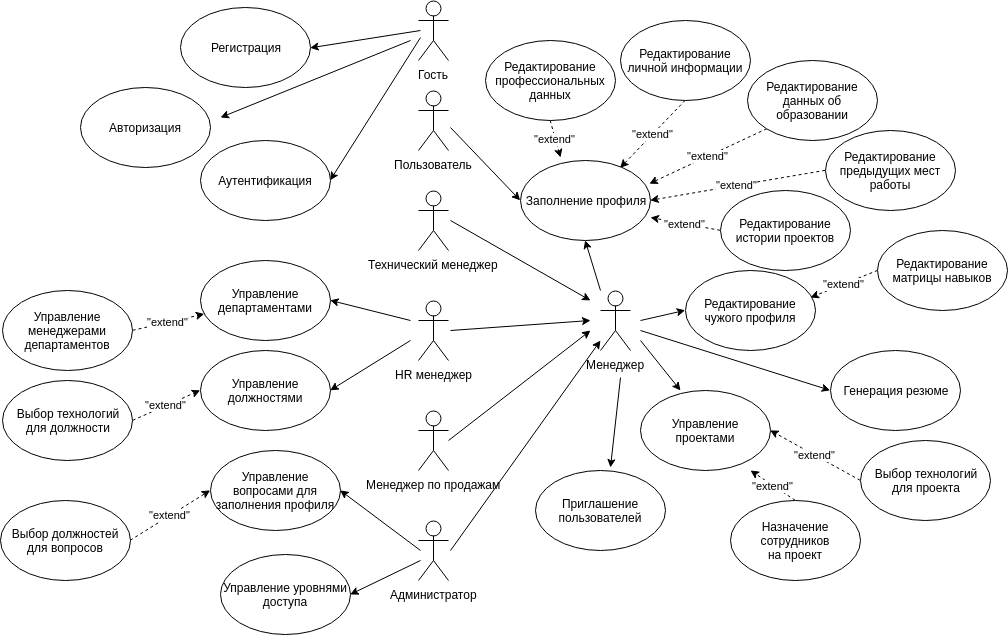

The diagram above was exported from draw.io. Its source (the exported page's mxGraphModel, read from the mxfile embedded in the PNG):
<mxGraphModel dx="1162" dy="608" grid="1" gridSize="10" guides="1" tooltips="1" connect="1" arrows="1" fold="1" page="1" pageScale="1" pageWidth="1169" pageHeight="827" math="0" shadow="0">
  <root>
    <mxCell id="0" />
    <mxCell id="1" parent="0" />
    <mxCell id="jDqMIIxc6Rgo0IjmAow2-37" style="edgeStyle=none;orthogonalLoop=1;jettySize=auto;html=1;entryX=0;entryY=0.5;entryDx=0;entryDy=0;strokeColor=#000000;" parent="1" target="jDqMIIxc6Rgo0IjmAow2-9" edge="1">
      <mxGeometry relative="1" as="geometry">
        <mxPoint x="490" y="140" as="sourcePoint" />
      </mxGeometry>
    </mxCell>
    <mxCell id="jDqMIIxc6Rgo0IjmAow2-1" value="Пользователь&lt;br&gt;" style="shape=umlActor;verticalLabelPosition=bottom;labelBackgroundColor=#ffffff;verticalAlign=top;html=1;outlineConnect=0;" parent="1" vertex="1">
      <mxGeometry x="458" y="103" width="30" height="60" as="geometry" />
    </mxCell>
    <mxCell id="jDqMIIxc6Rgo0IjmAow2-33" style="orthogonalLoop=1;jettySize=auto;html=1;strokeColor=#000000;" parent="1" edge="1">
      <mxGeometry relative="1" as="geometry">
        <mxPoint x="490" y="233" as="sourcePoint" />
        <mxPoint x="630" y="313" as="targetPoint" />
      </mxGeometry>
    </mxCell>
    <mxCell id="jDqMIIxc6Rgo0IjmAow2-6" value="Технический менеджер&lt;br&gt;&lt;br&gt;" style="shape=umlActor;verticalLabelPosition=bottom;labelBackgroundColor=#ffffff;verticalAlign=top;html=1;outlineConnect=0;" parent="1" vertex="1">
      <mxGeometry x="458" y="203" width="30" height="60" as="geometry" />
    </mxCell>
    <mxCell id="jDqMIIxc6Rgo0IjmAow2-35" style="edgeStyle=none;orthogonalLoop=1;jettySize=auto;html=1;strokeColor=#000000;" parent="1" edge="1">
      <mxGeometry relative="1" as="geometry">
        <mxPoint x="490" y="343" as="sourcePoint" />
        <mxPoint x="630" y="333" as="targetPoint" />
      </mxGeometry>
    </mxCell>
    <mxCell id="jDqMIIxc6Rgo0IjmAow2-53" style="edgeStyle=none;orthogonalLoop=1;jettySize=auto;html=1;entryX=1;entryY=0.5;entryDx=0;entryDy=0;strokeColor=#000000;" parent="1" target="jDqMIIxc6Rgo0IjmAow2-18" edge="1">
      <mxGeometry relative="1" as="geometry">
        <mxPoint x="450" y="333" as="sourcePoint" />
      </mxGeometry>
    </mxCell>
    <mxCell id="jDqMIIxc6Rgo0IjmAow2-61" style="edgeStyle=none;orthogonalLoop=1;jettySize=auto;html=1;entryX=1;entryY=0.5;entryDx=0;entryDy=0;strokeColor=#000000;" parent="1" target="jDqMIIxc6Rgo0IjmAow2-22" edge="1">
      <mxGeometry relative="1" as="geometry">
        <mxPoint x="450" y="353" as="sourcePoint" />
      </mxGeometry>
    </mxCell>
    <mxCell id="jDqMIIxc6Rgo0IjmAow2-7" value="HR менеджер&lt;br&gt;" style="shape=umlActor;verticalLabelPosition=bottom;labelBackgroundColor=#ffffff;verticalAlign=top;html=1;outlineConnect=0;" parent="1" vertex="1">
      <mxGeometry x="458" y="313" width="30" height="60" as="geometry" />
    </mxCell>
    <mxCell id="jDqMIIxc6Rgo0IjmAow2-36" style="edgeStyle=none;orthogonalLoop=1;jettySize=auto;html=1;strokeColor=#000000;" parent="1" edge="1">
      <mxGeometry relative="1" as="geometry">
        <mxPoint x="488" y="453" as="sourcePoint" />
        <mxPoint x="630" y="343" as="targetPoint" />
      </mxGeometry>
    </mxCell>
    <mxCell id="jDqMIIxc6Rgo0IjmAow2-8" value="Менеджер по продажам" style="shape=umlActor;verticalLabelPosition=bottom;labelBackgroundColor=#ffffff;verticalAlign=top;html=1;outlineConnect=0;" parent="1" vertex="1">
      <mxGeometry x="458" y="423" width="30" height="60" as="geometry" />
    </mxCell>
    <mxCell id="jDqMIIxc6Rgo0IjmAow2-9" value="Заполнение профиля&lt;br&gt;" style="ellipse;whiteSpace=wrap;html=1;" parent="1" vertex="1">
      <mxGeometry x="560" y="173" width="130" height="80" as="geometry" />
    </mxCell>
    <mxCell id="jDqMIIxc6Rgo0IjmAow2-41" value="&quot;extend&quot;" style="edgeStyle=none;orthogonalLoop=1;jettySize=auto;html=1;exitX=0.5;exitY=1;exitDx=0;exitDy=0;dashed=1;strokeColor=#000000;entryX=0.769;entryY=0.087;entryDx=0;entryDy=0;entryPerimeter=0;" parent="1" source="jDqMIIxc6Rgo0IjmAow2-10" target="jDqMIIxc6Rgo0IjmAow2-9" edge="1">
      <mxGeometry relative="1" as="geometry">
        <mxPoint x="650" y="170" as="targetPoint" />
      </mxGeometry>
    </mxCell>
    <mxCell id="jDqMIIxc6Rgo0IjmAow2-10" value="Редактирование личной информации&lt;br&gt;" style="ellipse;whiteSpace=wrap;html=1;" parent="1" vertex="1">
      <mxGeometry x="660" y="33" width="130" height="80" as="geometry" />
    </mxCell>
    <mxCell id="jDqMIIxc6Rgo0IjmAow2-42" value="&quot;extend&quot;" style="edgeStyle=none;orthogonalLoop=1;jettySize=auto;html=1;exitX=0;exitY=1;exitDx=0;exitDy=0;entryX=0.988;entryY=0.291;entryDx=0;entryDy=0;dashed=1;strokeColor=#000000;entryPerimeter=0;" parent="1" source="jDqMIIxc6Rgo0IjmAow2-11" target="jDqMIIxc6Rgo0IjmAow2-9" edge="1">
      <mxGeometry relative="1" as="geometry" />
    </mxCell>
    <mxCell id="jDqMIIxc6Rgo0IjmAow2-11" value="Редактирование данных об образовании&lt;br&gt;" style="ellipse;whiteSpace=wrap;html=1;" parent="1" vertex="1">
      <mxGeometry x="787" y="73" width="130" height="80" as="geometry" />
    </mxCell>
    <mxCell id="jDqMIIxc6Rgo0IjmAow2-40" value="&quot;extend&quot;" style="edgeStyle=none;orthogonalLoop=1;jettySize=auto;html=1;exitX=0.5;exitY=1;exitDx=0;exitDy=0;strokeColor=#000000;dashed=1;" parent="1" source="jDqMIIxc6Rgo0IjmAow2-12" edge="1">
      <mxGeometry relative="1" as="geometry">
        <mxPoint x="600" y="170" as="targetPoint" />
      </mxGeometry>
    </mxCell>
    <mxCell id="jDqMIIxc6Rgo0IjmAow2-12" value="Редактирование профессиональных данных&lt;br&gt;" style="ellipse;whiteSpace=wrap;html=1;" parent="1" vertex="1">
      <mxGeometry x="525" y="53" width="130" height="80" as="geometry" />
    </mxCell>
    <mxCell id="jDqMIIxc6Rgo0IjmAow2-43" value="&quot;extend&quot;" style="edgeStyle=none;orthogonalLoop=1;jettySize=auto;html=1;exitX=0;exitY=0.5;exitDx=0;exitDy=0;dashed=1;strokeColor=#000000;entryX=1;entryY=0.5;entryDx=0;entryDy=0;" parent="1" source="jDqMIIxc6Rgo0IjmAow2-13" target="jDqMIIxc6Rgo0IjmAow2-9" edge="1">
      <mxGeometry relative="1" as="geometry">
        <mxPoint x="700" y="213" as="targetPoint" />
      </mxGeometry>
    </mxCell>
    <mxCell id="jDqMIIxc6Rgo0IjmAow2-13" value="Редактирование предыдущих мест работы&lt;br&gt;" style="ellipse;whiteSpace=wrap;html=1;" parent="1" vertex="1">
      <mxGeometry x="865" y="143" width="130" height="80" as="geometry" />
    </mxCell>
    <mxCell id="jDqMIIxc6Rgo0IjmAow2-44" value="&quot;extend&quot;" style="edgeStyle=none;orthogonalLoop=1;jettySize=auto;html=1;exitX=0;exitY=0.5;exitDx=0;exitDy=0;dashed=1;strokeColor=#000000;" parent="1" source="jDqMIIxc6Rgo0IjmAow2-14" edge="1">
      <mxGeometry relative="1" as="geometry">
        <mxPoint x="690" y="230" as="targetPoint" />
      </mxGeometry>
    </mxCell>
    <mxCell id="jDqMIIxc6Rgo0IjmAow2-14" value="Редактирование истории проектов&lt;br&gt;" style="ellipse;whiteSpace=wrap;html=1;" parent="1" vertex="1">
      <mxGeometry x="760" y="203" width="130" height="80" as="geometry" />
    </mxCell>
    <mxCell id="jDqMIIxc6Rgo0IjmAow2-49" value="&quot;extend&quot;" style="edgeStyle=none;orthogonalLoop=1;jettySize=auto;html=1;exitX=0;exitY=0.5;exitDx=0;exitDy=0;strokeColor=#000000;dashed=1;" parent="1" source="jDqMIIxc6Rgo0IjmAow2-15" edge="1">
      <mxGeometry relative="1" as="geometry">
        <mxPoint x="850" y="310" as="targetPoint" />
      </mxGeometry>
    </mxCell>
    <mxCell id="jDqMIIxc6Rgo0IjmAow2-15" value="Редактирование матрицы навыков&lt;br&gt;" style="ellipse;whiteSpace=wrap;html=1;" parent="1" vertex="1">
      <mxGeometry x="917" y="243" width="130" height="80" as="geometry" />
    </mxCell>
    <mxCell id="jDqMIIxc6Rgo0IjmAow2-54" value="&quot;extend&quot;" style="edgeStyle=none;orthogonalLoop=1;jettySize=auto;html=1;exitX=1;exitY=0.5;exitDx=0;exitDy=0;strokeColor=#000000;dashed=1;" parent="1" source="jDqMIIxc6Rgo0IjmAow2-17" target="jDqMIIxc6Rgo0IjmAow2-18" edge="1">
      <mxGeometry relative="1" as="geometry" />
    </mxCell>
    <mxCell id="jDqMIIxc6Rgo0IjmAow2-17" value="Управление менеджерами департаментов" style="ellipse;whiteSpace=wrap;html=1;" parent="1" vertex="1">
      <mxGeometry x="42" y="303" width="130" height="80" as="geometry" />
    </mxCell>
    <mxCell id="jDqMIIxc6Rgo0IjmAow2-18" value="Управление департаментами&lt;br&gt;" style="ellipse;whiteSpace=wrap;html=1;" parent="1" vertex="1">
      <mxGeometry x="240" y="273" width="130" height="80" as="geometry" />
    </mxCell>
    <mxCell id="jDqMIIxc6Rgo0IjmAow2-19" value="Управление проектами" style="ellipse;whiteSpace=wrap;html=1;" parent="1" vertex="1">
      <mxGeometry x="680" y="403" width="130" height="80" as="geometry" />
    </mxCell>
    <mxCell id="jDqMIIxc6Rgo0IjmAow2-59" value="&quot;extend&quot;" style="edgeStyle=none;orthogonalLoop=1;jettySize=auto;html=1;exitX=0;exitY=0.5;exitDx=0;exitDy=0;entryX=1;entryY=0.5;entryDx=0;entryDy=0;strokeColor=#000000;dashed=1;" parent="1" source="jDqMIIxc6Rgo0IjmAow2-20" target="jDqMIIxc6Rgo0IjmAow2-19" edge="1">
      <mxGeometry relative="1" as="geometry" />
    </mxCell>
    <mxCell id="jDqMIIxc6Rgo0IjmAow2-20" value="Выбор технологий&lt;br&gt;для проекта" style="ellipse;whiteSpace=wrap;html=1;" parent="1" vertex="1">
      <mxGeometry x="900" y="453" width="130" height="80" as="geometry" />
    </mxCell>
    <mxCell id="jDqMIIxc6Rgo0IjmAow2-58" value="&quot;extend&quot;" style="edgeStyle=none;orthogonalLoop=1;jettySize=auto;html=1;exitX=0.5;exitY=0;exitDx=0;exitDy=0;strokeColor=#000000;dashed=1;" parent="1" source="jDqMIIxc6Rgo0IjmAow2-21" edge="1">
      <mxGeometry relative="1" as="geometry">
        <mxPoint x="790" y="483" as="targetPoint" />
      </mxGeometry>
    </mxCell>
    <mxCell id="jDqMIIxc6Rgo0IjmAow2-21" value="Назначение сотрудников&lt;br&gt;на проект" style="ellipse;whiteSpace=wrap;html=1;" parent="1" vertex="1">
      <mxGeometry x="770" y="513" width="130" height="80" as="geometry" />
    </mxCell>
    <mxCell id="jDqMIIxc6Rgo0IjmAow2-22" value="Управление должностями" style="ellipse;whiteSpace=wrap;html=1;" parent="1" vertex="1">
      <mxGeometry x="240" y="363" width="130" height="80" as="geometry" />
    </mxCell>
    <mxCell id="jDqMIIxc6Rgo0IjmAow2-60" value="&quot;extend&quot;" style="edgeStyle=none;orthogonalLoop=1;jettySize=auto;html=1;exitX=1;exitY=0.5;exitDx=0;exitDy=0;entryX=0;entryY=0.5;entryDx=0;entryDy=0;dashed=1;strokeColor=#000000;" parent="1" source="jDqMIIxc6Rgo0IjmAow2-23" target="jDqMIIxc6Rgo0IjmAow2-22" edge="1">
      <mxGeometry relative="1" as="geometry" />
    </mxCell>
    <mxCell id="jDqMIIxc6Rgo0IjmAow2-23" value="Выбор технологий&lt;br&gt;для должности" style="ellipse;whiteSpace=wrap;html=1;" parent="1" vertex="1">
      <mxGeometry x="42" y="393" width="130" height="80" as="geometry" />
    </mxCell>
    <mxCell id="jDqMIIxc6Rgo0IjmAow2-24" value="Управление вопросами для заполнения профиля" style="ellipse;whiteSpace=wrap;html=1;" parent="1" vertex="1">
      <mxGeometry x="250" y="463" width="130" height="80" as="geometry" />
    </mxCell>
    <mxCell id="jDqMIIxc6Rgo0IjmAow2-66" value="&quot;extend&quot;" style="edgeStyle=none;orthogonalLoop=1;jettySize=auto;html=1;exitX=1;exitY=0.5;exitDx=0;exitDy=0;entryX=0;entryY=0.5;entryDx=0;entryDy=0;strokeColor=#000000;dashed=1;" parent="1" source="jDqMIIxc6Rgo0IjmAow2-25" target="jDqMIIxc6Rgo0IjmAow2-24" edge="1">
      <mxGeometry relative="1" as="geometry" />
    </mxCell>
    <mxCell id="jDqMIIxc6Rgo0IjmAow2-25" value="Выбор должностей для вопросов" style="ellipse;whiteSpace=wrap;html=1;" parent="1" vertex="1">
      <mxGeometry x="40" y="513" width="130" height="80" as="geometry" />
    </mxCell>
    <mxCell id="jDqMIIxc6Rgo0IjmAow2-26" value="Редактирование чужого профиля" style="ellipse;whiteSpace=wrap;html=1;" parent="1" vertex="1">
      <mxGeometry x="725" y="283" width="130" height="80" as="geometry" />
    </mxCell>
    <mxCell id="jDqMIIxc6Rgo0IjmAow2-28" value="Управление уровнями доступа" style="ellipse;whiteSpace=wrap;html=1;" parent="1" vertex="1">
      <mxGeometry x="260" y="567" width="130" height="80" as="geometry" />
    </mxCell>
    <mxCell id="jDqMIIxc6Rgo0IjmAow2-30" value="Генерация резюме" style="ellipse;whiteSpace=wrap;html=1;" parent="1" vertex="1">
      <mxGeometry x="870" y="363" width="130" height="80" as="geometry" />
    </mxCell>
    <mxCell id="jDqMIIxc6Rgo0IjmAow2-38" style="edgeStyle=none;orthogonalLoop=1;jettySize=auto;html=1;entryX=0.5;entryY=1;entryDx=0;entryDy=0;strokeColor=#000000;" parent="1" target="jDqMIIxc6Rgo0IjmAow2-9" edge="1">
      <mxGeometry relative="1" as="geometry">
        <mxPoint x="640" y="303" as="sourcePoint" />
      </mxGeometry>
    </mxCell>
    <mxCell id="jDqMIIxc6Rgo0IjmAow2-45" style="edgeStyle=none;orthogonalLoop=1;jettySize=auto;html=1;entryX=0;entryY=0.5;entryDx=0;entryDy=0;strokeColor=#000000;" parent="1" target="jDqMIIxc6Rgo0IjmAow2-26" edge="1">
      <mxGeometry relative="1" as="geometry">
        <mxPoint x="680" y="333" as="sourcePoint" />
      </mxGeometry>
    </mxCell>
    <mxCell id="jDqMIIxc6Rgo0IjmAow2-51" style="edgeStyle=none;orthogonalLoop=1;jettySize=auto;html=1;entryX=0;entryY=0.5;entryDx=0;entryDy=0;strokeColor=#000000;" parent="1" target="jDqMIIxc6Rgo0IjmAow2-30" edge="1">
      <mxGeometry relative="1" as="geometry">
        <mxPoint x="680" y="343" as="sourcePoint" />
      </mxGeometry>
    </mxCell>
    <mxCell id="jDqMIIxc6Rgo0IjmAow2-57" style="edgeStyle=none;orthogonalLoop=1;jettySize=auto;html=1;strokeColor=#000000;" parent="1" edge="1">
      <mxGeometry relative="1" as="geometry">
        <mxPoint x="680" y="353" as="sourcePoint" />
        <mxPoint x="720" y="403" as="targetPoint" />
      </mxGeometry>
    </mxCell>
    <mxCell id="jDqMIIxc6Rgo0IjmAow2-32" value="Менеджер" style="shape=umlActor;verticalLabelPosition=bottom;labelBackgroundColor=#ffffff;verticalAlign=top;html=1;outlineConnect=0;" parent="1" vertex="1">
      <mxGeometry x="640" y="303" width="30" height="60" as="geometry" />
    </mxCell>
    <mxCell id="jDqMIIxc6Rgo0IjmAow2-63" style="edgeStyle=none;orthogonalLoop=1;jettySize=auto;html=1;strokeColor=#000000;" parent="1" edge="1">
      <mxGeometry relative="1" as="geometry">
        <mxPoint x="490" y="563" as="sourcePoint" />
        <mxPoint x="640" y="353" as="targetPoint" />
      </mxGeometry>
    </mxCell>
    <mxCell id="jDqMIIxc6Rgo0IjmAow2-64" style="edgeStyle=none;orthogonalLoop=1;jettySize=auto;html=1;entryX=1;entryY=0.5;entryDx=0;entryDy=0;strokeColor=#000000;" parent="1" target="jDqMIIxc6Rgo0IjmAow2-24" edge="1">
      <mxGeometry relative="1" as="geometry">
        <mxPoint x="460" y="563" as="sourcePoint" />
      </mxGeometry>
    </mxCell>
    <mxCell id="jDqMIIxc6Rgo0IjmAow2-65" style="edgeStyle=none;orthogonalLoop=1;jettySize=auto;html=1;entryX=1;entryY=0.5;entryDx=0;entryDy=0;strokeColor=#000000;" parent="1" target="jDqMIIxc6Rgo0IjmAow2-28" edge="1">
      <mxGeometry relative="1" as="geometry">
        <mxPoint x="460" y="573" as="sourcePoint" />
      </mxGeometry>
    </mxCell>
    <mxCell id="jDqMIIxc6Rgo0IjmAow2-62" value="Администратор&lt;br&gt;&lt;br&gt;" style="shape=umlActor;verticalLabelPosition=bottom;labelBackgroundColor=#ffffff;verticalAlign=top;html=1;outlineConnect=0;" parent="1" vertex="1">
      <mxGeometry x="458" y="533" width="30" height="60" as="geometry" />
    </mxCell>
    <mxCell id="jDqMIIxc6Rgo0IjmAow2-71" style="edgeStyle=none;orthogonalLoop=1;jettySize=auto;html=1;entryX=1;entryY=0.5;entryDx=0;entryDy=0;strokeColor=#000000;" parent="1" target="jDqMIIxc6Rgo0IjmAow2-69" edge="1">
      <mxGeometry relative="1" as="geometry">
        <mxPoint x="460" y="43" as="sourcePoint" />
      </mxGeometry>
    </mxCell>
    <mxCell id="jDqMIIxc6Rgo0IjmAow2-72" style="edgeStyle=none;orthogonalLoop=1;jettySize=auto;html=1;entryX=1;entryY=0.5;entryDx=0;entryDy=0;strokeColor=#000000;" parent="1" target="jDqMIIxc6Rgo0IjmAow2-70" edge="1">
      <mxGeometry relative="1" as="geometry">
        <mxPoint x="460" y="50" as="sourcePoint" />
      </mxGeometry>
    </mxCell>
    <mxCell id="jDqMIIxc6Rgo0IjmAow2-68" value="Гость" style="shape=umlActor;verticalLabelPosition=bottom;labelBackgroundColor=#ffffff;verticalAlign=top;html=1;outlineConnect=0;" parent="1" vertex="1">
      <mxGeometry x="458" y="13" width="30" height="60" as="geometry" />
    </mxCell>
    <mxCell id="jDqMIIxc6Rgo0IjmAow2-69" value="Регистрация&lt;br&gt;" style="ellipse;whiteSpace=wrap;html=1;" parent="1" vertex="1">
      <mxGeometry x="220" y="20" width="130" height="80" as="geometry" />
    </mxCell>
    <mxCell id="jDqMIIxc6Rgo0IjmAow2-70" value="Аутентификация&lt;br&gt;" style="ellipse;whiteSpace=wrap;html=1;" parent="1" vertex="1">
      <mxGeometry x="240" y="153" width="130" height="80" as="geometry" />
    </mxCell>
    <mxCell id="jDqMIIxc6Rgo0IjmAow2-74" value="Приглашение пользователей&lt;br&gt;" style="ellipse;whiteSpace=wrap;html=1;" parent="1" vertex="1">
      <mxGeometry x="575" y="483" width="130" height="80" as="geometry" />
    </mxCell>
    <mxCell id="jDqMIIxc6Rgo0IjmAow2-75" style="edgeStyle=none;orthogonalLoop=1;jettySize=auto;html=1;strokeColor=#000000;" parent="1" edge="1">
      <mxGeometry relative="1" as="geometry">
        <mxPoint x="660" y="390" as="sourcePoint" />
        <mxPoint x="650" y="480" as="targetPoint" />
      </mxGeometry>
    </mxCell>
    <mxCell id="ufrn6KhXzre1VJUeB80J-1" value="Авторизация" style="ellipse;whiteSpace=wrap;html=1;" vertex="1" parent="1">
      <mxGeometry x="120" y="100" width="130" height="80" as="geometry" />
    </mxCell>
    <mxCell id="ufrn6KhXzre1VJUeB80J-2" style="edgeStyle=none;orthogonalLoop=1;jettySize=auto;html=1;strokeColor=#000000;" edge="1" parent="1">
      <mxGeometry relative="1" as="geometry">
        <mxPoint x="450" y="53" as="sourcePoint" />
        <mxPoint x="260" y="130" as="targetPoint" />
      </mxGeometry>
    </mxCell>
  </root>
</mxGraphModel>